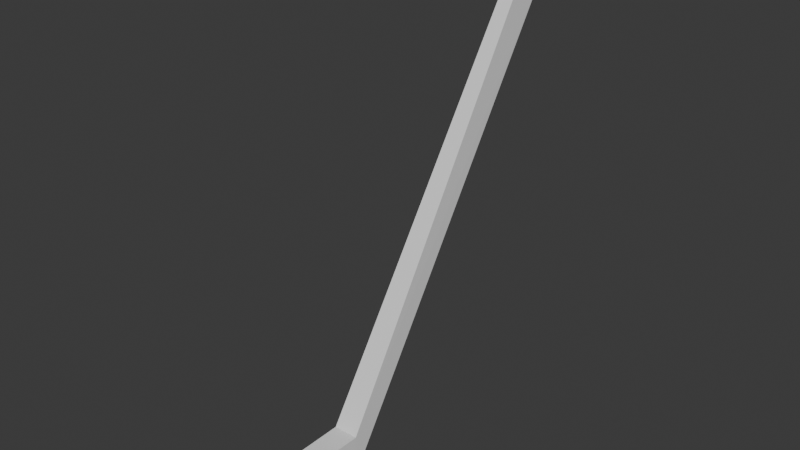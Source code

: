 # Source: stick.blend  (saved by Blender 5.0.119; exported with 4.5.12 LTS)
import bpy
from mathutils import Matrix  # noqa: F401  (used for matrix-valued properties, if any)

bpy.ops.wm.read_factory_settings(use_empty=True)
scene = bpy.context.scene
scene.name = 'Scene'

# ---- collections
col_collection = bpy.data.collections.new('Collection'); scene.collection.children.link(col_collection)

# ---- world
world_world = bpy.data.worlds.new('World'); scene.world = world_world
world_world.use_nodes = True; world_world.node_tree.nodes.clear()
_N = world_world.node_tree.nodes; _L = world_world.node_tree.links
n0 = _N.new('ShaderNodeOutputWorld'); n0.name = 'World Output'; n0.location = (200, 100)
n1 = _N.new('ShaderNodeBackground'); n1.name = 'Background'; n1.location = (-200, 100)
n1.inputs[0].default_value = (0.05088, 0.05088, 0.05088, 1.0)
_L.new(n1.outputs[0], n0.inputs[0])
n0.is_active_output = True
world_world.color = (0.05088, 0.05088, 0.05088)
world_world.sun_shadow_jitter_overblur = 0.0

# ---- meshes
me_cube_001 = bpy.data.meshes.new('Cube.001')
me_cube_001.from_pydata([(-1.0, -1.0, -0.3808), (-1.0, -1.0, 1.0), (-0.1655, -1.0, -0.3808), (-0.1655, -1.0, 1.0), (-0.6855, 3.325, -0.06623), (-1.0, 3.01, -0.3808), (-0.8427, 3.283, -0.2235), (-0.9579, 3.167, -0.3386), (-0.6855, 3.325, 0.6855), (-1.0, 3.01, 1.0), (-0.8427, 3.283, 0.8427), (-0.9579, 3.167, 0.9579), (-0.4801, 3.325, -0.06623), (-0.1655, 3.01, -0.3808), (-0.3228, 3.283, -0.2235), (-0.2077, 3.167, -0.3386), (-0.1655, 3.01, 1.0), (-0.4801, 3.325, 0.6855), (-0.2077, 3.167, 0.9579), (-0.3228, 3.283, 0.8427), (-0.8177, -10.52, 13.81), (-0.5645, -10.49, 14.21), (-0.7828, -10.57, 13.94), (-0.6901, -10.56, 14.09), (-0.5645, -10.07, 14.65), (-0.8178, -9.761, 14.62), (-0.6901, -9.966, 14.71), (-0.7829, -9.853, 14.7), (-0.3477, -9.761, 14.62), (-0.601, -10.07, 14.65), (-0.3827, -9.853, 14.7), (-0.4754, -9.966, 14.71), (-0.601, -10.49, 14.21), (-0.3479, -10.52, 13.81), (-0.4754, -10.56, 14.09), (-0.3828, -10.57, 13.94)], [], [(8, 4, 6, 10), (10, 6, 7, 11), (11, 7, 5, 9), (13, 5, 7, 15), (15, 7, 6, 14), (14, 6, 4, 12), (9, 16, 18, 11), (11, 18, 19, 10), (10, 19, 17, 8), (16, 13, 15, 18), (18, 15, 14, 19), (19, 14, 12, 17), (5, 13, 2, 0), (0, 1, 9, 5), (4, 8, 17, 12), (16, 9, 1, 3), (13, 16, 3, 2), (21, 24, 26, 23), (23, 26, 27, 22), (22, 27, 25, 20), (29, 32, 34, 31), (31, 34, 35, 30), (30, 35, 33, 28), (20, 33, 35, 22), (22, 35, 34, 23), (23, 34, 32, 21), (28, 25, 27, 30), (30, 27, 26, 31), (31, 26, 24, 29), (32, 29, 24, 21), (0, 2, 33, 20), (1, 0, 20, 25), (3, 1, 25, 28), (2, 3, 28, 33)])
_uv = me_cube_001.uv_layers.new(name='UVMap')
_uv.uv.foreach_set('vector', [0.5681, 0.3442, 0.4319, 0.3442, 0.4035, 0.2971, 0.5965, 0.2971, 0.5965, 0.2971, 0.4035, 0.2971, 0.3801, 0.2481, 0.6199, 0.2481, 0.6199, 0.2481, 0.3801, 0.2481, 0.375, 0.2318, 0.625, 0.2318, 0.375, 0.5182, 0.125, 0.5182, 0.1376, 0.5, 0.3757, 0.5014, 0.3757, 0.5014, 0.3801, 0.2481, 0.4035, 0.2971, 0.4035, 0.4529, 0.4035, 0.4529, 0.4035, 0.2971, 0.4319, 0.3442, 0.4319, 0.4058, 0.875, 0.5182, 0.625, 0.5182, 0.6243, 0.5014, 0.8624, 0.5, 0.6199, 0.2481, 0.6243, 0.5014, 0.5965, 0.4529, 0.5965, 0.2971, 0.5965, 0.2971, 0.5965, 0.4529, 0.5681, 0.4058, 0.5681, 0.3442, 0.625, 0.5182, 0.375, 0.5182, 0.3757, 0.5014, 0.6243, 0.5014, 0.6243, 0.5014, 0.3757, 0.5014, 0.4035, 0.4529, 0.5965, 0.4529, 0.5965, 0.4529, 0.4035, 0.4529, 0.4319, 0.4058, 0.5681, 0.4058, 0.125, 0.5182, 0.375, 0.5182, 0.375, 0.75, 0.125, 0.75, 0.375, 0.0, 0.625, 0.0, 0.625, 0.2318, 0.375, 0.2318, 0.4319, 0.3442, 0.5681, 0.3442, 0.5681, 0.4058, 0.4319, 0.4058, 0.625, 0.5182, 0.875, 0.5182, 0.875, 0.75, 0.625, 0.75, 0.375, 0.5182, 0.625, 0.5182, 0.625, 0.75, 0.375, 0.75, 0.4313, 0.8652, 0.5687, 0.8652, 0.595, 0.9328, 0.4014, 0.9328, 0.4014, 0.9328, 0.595, 0.9328, 0.6178, 0.9914, 0.3756, 0.9913, 0.3762, 0.0, 0.6106, 0.0, 0.625, 0.0, 0.375, 0.0, 0.5687, 0.8848, 0.4313, 0.8848, 0.4014, 0.8172, 0.595, 0.8172, 0.595, 0.8172, 0.4014, 0.8172, 0.3744, 0.7543, 0.6255, 0.7543, 0.6255, 0.7543, 0.3744, 0.7543, 0.375, 0.75, 0.625, 0.75, 0.125, 0.75, 0.375, 0.75, 0.3744, 0.7543, 0.1423, 0.75, 0.3756, 0.9913, 0.3744, 0.7543, 0.4014, 0.8172, 0.4014, 0.9328, 0.4014, 0.9328, 0.4014, 0.8172, 0.4313, 0.8848, 0.4313, 0.8652, 0.625, 0.75, 0.875, 0.75, 0.8577, 0.75, 0.6255, 0.7543, 0.6255, 0.7543, 0.6178, 0.9914, 0.595, 0.9328, 0.595, 0.8172, 0.595, 0.8172, 0.595, 0.9328, 0.5687, 0.8652, 0.5687, 0.8848, 0.4313, 0.8848, 0.5687, 0.8848, 0.5687, 0.8652, 0.4313, 0.8652, 0.125, 0.75, 0.375, 0.75, 0.375, 0.75, 0.125, 0.75, 0.625, 0.0, 0.375, 0.0, 0.375, 0.0, 0.625, 0.0, 0.625, 0.75, 0.875, 0.75, 0.875, 0.75, 0.625, 0.75, 0.375, 0.75, 0.625, 0.75, 0.625, 0.75, 0.375, 0.75])
me_cube_001.update()

# ---- objects
ob_cube = bpy.data.objects.new('Cube', me_cube_001)

# ---- transforms, parenting, visibility, modifiers, constraints
ob_cube.location = (0.0, 0.0, 0.0)
ob_cube.rotation_euler = (0.0, -0.0, 3.142)
ob_cube.scale = (0.1883, 0.1883, 0.1883)

# ---- collection membership
col_collection.objects.link(ob_cube)

# ---- scene / render settings (as saved in the file)
scene.frame_start = 1; scene.frame_end = 250; scene.frame_set(-19)
scene.render.engine = 'BLENDER_EEVEE_NEXT'
scene.render.bake_bias = 0.0
scene.render.bake_samples = 0
scene.cycles.sampling_pattern = 'TABULATED_SOBOL'
scene.eevee.use_volume_custom_range = False
bpy.context.view_layer.update()

# ---- added for rendering (the .blend has no active camera and no usable light): camera, sun
cam_auto = bpy.data.cameras.new('AutoCamera')
cam_auto.lens = 50.0
cam_auto.sensor_width = 36.0
cam_auto.clip_end = 1000.0
ob_auto_camera = bpy.data.objects.new('AutoCamera', cam_auto)
scene.collection.objects.link(ob_auto_camera)
ob_auto_camera.location = (3.68621, -3.60982, 4.21035)
ob_auto_camera.rotation_euler = (1.09748, -7.21219e-08, 0.694738)
scene.camera = ob_auto_camera
light_auto_sun = bpy.data.lights.new('AutoSun', 'SUN')
light_auto_sun.energy = 3.0
light_auto_sun.angle = 0.0523599
ob_auto_sun = bpy.data.objects.new('AutoSun', light_auto_sun)
scene.collection.objects.link(ob_auto_sun)
ob_auto_sun.rotation_euler = (0.872665, 0.174533, 0.523599)
bpy.context.view_layer.update()
